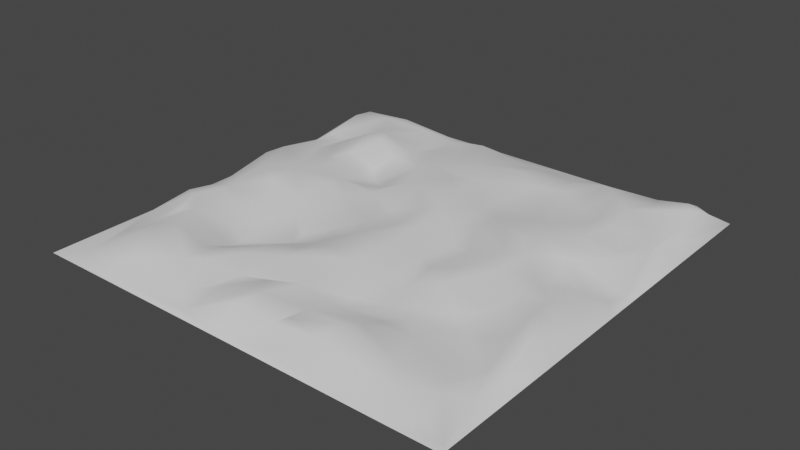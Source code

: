 # Source: world.blend  (saved by Blender 2.82.7; exported with 4.5.12 LTS)
import bpy
from mathutils import Matrix  # noqa: F401  (used for matrix-valued properties, if any)

bpy.ops.wm.read_factory_settings(use_empty=True)
scene = bpy.context.scene
scene.name = 'Scene'

# ---- collections
col_collection = bpy.data.collections.new('Collection'); scene.collection.children.link(col_collection)

# ---- world
world_world = bpy.data.worlds.new('World'); scene.world = world_world
world_world.use_nodes = True; world_world.node_tree.nodes.clear()
_N = world_world.node_tree.nodes; _L = world_world.node_tree.links
n0 = _N.new('ShaderNodeOutputWorld'); n0.name = 'World Output'; n0.location = (300, 300)
n1 = _N.new('ShaderNodeBackground'); n1.name = 'Background'; n1.location = (10, 300)
n1.inputs[0].default_value = (0.05088, 0.05088, 0.05088, 1.0)
_L.new(n1.outputs[0], n0.inputs[0])
n0.is_active_output = True
world_world.color = (0.05088, 0.05088, 0.05088)
world_world.use_sun_shadow = False
world_world.sun_shadow_jitter_overblur = 0.0

# ---- meshes
me_landscape_006 = bpy.data.meshes.new('Landscape.006')
me_landscape_006.from_pydata([(-9.997, -9.999, -0.009863), (-10.0, 1.03, 0.003576), (-9.989, 5.474, -0.01202), (-9.997, 9.999, -0.00445), (-9.994, -2.273, -0.009729), (-9.589, 4.733, 0.2128), (-9.795, -5.37, 0.06902), (-9.672, 6.167, 0.2086), (-9.797, 9.06, 0.1714), (-9.641, 9.986, -0.04836), (-9.419, -3.247, 0.5606), (-9.623, -0.6234, 0.2192), (-9.542, 1.604, 0.7012), (-9.458, 7.86, 0.7097), (-9.476, 2.659, 0.6672), (-8.703, 6.147, 0.124), (-8.765, -3.534, 0.6919), (-9.384, -1.726, 0.3139), (-9.262, 8.698, 0.6983), (-8.756, -9.12, 0.1279), (-8.941, -7.279, 0.2167), (-8.312, -1.995, 0.6489), (-8.732, 0.5591, 0.6433), (-6.818, -9.846, 0.03919), (-7.757, 8.294, 0.8608), (-7.07, 8.999, 0.7218), (-8.856, -5.675, 0.1596), (-8.028, 2.416, 0.378), (-8.246, -4.741, 0.5199), (-7.663, -0.2208, 0.9346), (-8.558, 3.84, 0.4314), (-8.042, -2.369, 0.6403), (-7.713, -9.313, 0.2437), (-7.382, -6.728, 0.9234), (-7.352, -7.664, 0.8598), (-7.674, 4.473, 0.6662), (-7.573, 6.19, 0.5499), (-7.001, 7.05, 0.8079), (-6.42, 5.246, 1.232), (-7.111, -2.784, 0.4012), (-6.876, 2.885, 0.7761), (-7.69, -4.468, 0.6092), (-6.888, 0.5706, 0.9481), (-4.203, 9.716, 0.05608), (-6.072, -9.054, 0.7761), (-6.907, -0.6127, 0.8798), (-5.017, -0.5434, 0.5664), (-5.972, 1.52, 1.035), (-5.988, 7.496, 0.7606), (-6.638, -6.145, 0.902), (-6.478, -4.891, 0.5172), (-5.99, 2.785, 0.8381), (-6.097, 3.824, 0.9584), (-6.449, 7.304, 0.8758), (-5.991, -7.773, 0.9782), (-6.148, -3.989, 0.3162), (-5.623, 5.291, 1.218), (-5.926, 6.026, 1.255), (-5.378, -8.636, 0.7879), (-6.061, -1.691, 0.53), (-5.644, 8.887, 0.5085), (-4.585, -7.599, 0.6753), (-5.083, -3.039, 0.4042), (-4.636, 1.306, 0.9114), (-4.635, -4.393, 0.014), (-4.512, 5.029, 0.7547), (-4.371, 5.858, 0.8224), (-4.654, 7.648, 0.2159), (-4.712, 0.6512, 0.8789), (-4.578, 2.96, 0.2979), (-5.044, -6.373, 0.5551), (-4.879, -5.07, 0.05783), (-4.745, 3.85, 0.43), (-4.252, -1.686, 0.372), (-3.688, 1.829, 0.6691), (-4.199, 7.724, 0.2106), (-4.291, -6.513, 0.6952), (-3.942, -7.253, 0.6552), (-3.54, 3.382, 0.3654), (-2.955, 4.765, 0.7034), (-3.659, -9.765, 0.06556), (-3.081, -3.186, 0.03778), (-4.16, 3.185, 0.214), (-3.32, 5.956, 0.7234), (-4.381, 9.114, 0.1997), (-2.74, -6.272, 0.9518), (-3.54, -8.732, 0.1055), (-3.333, -0.5982, 0.8153), (-4.033, -5.11, 0.27), (-3.135, -2.552, 0.1283), (-2.487, 7.585, 0.711), (-3.081, -8.439, 0.1249), (-2.75, 1.356, 0.7575), (-3.251, 0.2316, 0.9041), (-2.745, 2.132, 0.7315), (-2.178, -4.913, 0.9757), (-1.924, 2.69, 0.9776), (-2.128, 5.156, 0.8909), (-2.299, -9.643, 0.1402), (-1.996, 9.998, -0.006588), (-0.7349, -8.714, 0.8907), (-1.804, -3.092, 0.4329), (-1.356, -0.5653, 0.627), (-1.325, 0.4035, 0.4764), (-2.229, 8.93, 0.6276), (-2.071, -7.891, 0.4881), (-1.708, -1.714, 0.634), (-1.239, 6.006, 0.7853), (-1.098, 7.084, 0.6508), (-1.891, -7.15, 0.6415), (-1.31, -5.453, 0.9912), (-0.6954, 4.427, 0.9243), (-0.6975, -1.977, 0.8132), (-1.33, 0.9828, 0.5409), (-1.182, 9.361, 0.2478), (-1.215, -4.533, 0.9939), (-0.1903, -4.08, 1.195), (-0.2575, 5.392, 0.7241), (-0.6345, -6.88, 0.783), (-1.071, 2.772, 1.07), (-0.2977, -10.0, -0.0001218), (0.1722, 9.223, 0.1663), (0.2504, 1.149, 0.9563), (3.125, 9.997, -0.01443), (0.09594, -7.941, 1.011), (0.3629, -4.658, 1.182), (-0.3143, -8.901, 0.8753), (0.09116, -1.636, 0.8983), (0.1632, -0.5033, 0.9082), (1.043, 7.33, 0.7673), (1.088, 8.98, 0.3228), (0.7249, 1.813, 0.9851), (1.211, -0.03404, 1.068), (0.5308, -6.26, 0.785), (0.9905, -1.875, 0.875), (0.34, 3.195, 1.105), (1.721, -9.675, 0.06142), (1.908, -7.424, 0.7781), (1.625, 5.162, 0.3602), (2.346, -6.321, 0.5263), (1.957, 3.255, 0.71), (1.754, -8.279, 0.7695), (2.053, 0.8973, 0.7985), (1.399, -8.712, 0.6185), (1.124, -4.207, 1.159), (2.831, -0.1381, 0.5737), (2.221, 6.82, 0.5738), (2.869, 7.952, 0.4734), (2.344, -5.552, 0.5362), (2.517, -3.476, 0.6013), (2.663, 1.514, 0.7861), (3.475, -8.668, 0.8503), (2.804, 2.948, 0.7174), (3.949, -7.789, 1.076), (3.167, 6.293, 0.5154), (2.444, -1.599, 0.5648), (4.237, -6.102, 0.5547), (3.244, -2.096, 0.6633), (2.886, 8.642, 0.3728), (3.358, -3.403, 0.5746), (3.531, 7.274, 0.5214), (3.663, -0.06849, 0.661), (3.515, -4.763, 0.2717), (4.009, 1.809, 1.121), (3.828, 5.441, 0.6041), (4.314, -7.18, 0.9776), (4.443, -2.091, 1.065), (4.654, -3.138, 0.9549), (4.679, 8.504, 0.7529), (4.549, -4.391, 0.4682), (3.815, 3.618, 0.6728), (4.559, 3.982, 0.602), (4.666, -9.786, 0.05173), (4.717, -5.217, 0.3595), (5.187, 0.08717, 1.082), (3.721, 9.69, 0.1256), (5.527, -5.905, 0.3834), (5.58, -8.672, 0.5288), (6.392, -7.789, 0.6197), (4.986, 1.515, 1.122), (4.704, 6.479, 0.3966), (6.713, -4.469, 0.2916), (5.85, -0.9408, 1.113), (5.49, 2.515, 0.9363), (6.757, -2.808, 0.4196), (6.052, 5.257, 0.6511), (5.864, -3.931, 0.4836), (6.688, 2.028, 0.5439), (5.797, 0.7792, 0.9422), (6.585, 3.528, 0.8558), (7.231, -8.771, 0.4998), (6.835, 6.618, 0.9745), (5.755, 7.752, 0.7911), (7.019, -6.35, 0.2182), (7.081, 1.036, 0.2928), (6.837, 5.311, 0.6983), (8.328, 3.211, 0.4714), (6.98, 9.078, 0.5403), (7.274, -0.5063, 0.6358), (8.217, -7.473, 0.43), (8.355, -2.798, 0.8412), (7.078, -1.499, 0.7144), (8.275, 1.25, 0.06221), (7.564, 5.34, 0.6093), (8.351, 2.139, 0.1516), (7.515, 7.681, 0.9534), (7.59, 9.792, 0.06035), (8.827, -6.065, 0.4055), (7.653, -4.598, 0.4605), (7.781, -9.998, -0.01507), (8.223, -1.443, 0.7797), (8.049, 3.82, 0.5826), (8.813, 9.081, 0.8158), (8.666, -9.106, 0.1208), (8.387, 5.89, 0.696), (8.627, 8.631, 1.041), (8.616, -3.928, 0.9508), (8.963, 8.036, 1.031), (9.46, -0.2279, 0.5512), (9.995, -10.0, -0.008187), (8.449, -7.945, 0.3925), (9.274, -2.466, 0.6399), (9.245, -4.467, 0.9387), (9.283, 4.321, 0.9172), (9.093, 6.295, 0.6612), (9.574, -5.935, 0.4894), (9.532, 6.303, 0.4766), (9.624, 9.779, 0.05685), (9.446, -7.641, 0.479), (9.44, -4.103, 0.9238), (9.539, 0.7945, 0.186), (9.439, 8.629, 0.8543), (9.777, -9.604, 0.02474), (9.517, 4.436, 0.8502), (10.01, -3.868, 0.004689), (9.738, -2.703, 0.272), (9.998, 0.06095, -0.00221), (9.709, 1.592, 0.1202), (9.998, 2.677, -0.001291), (9.996, 9.999, -0.004396), (9.988, 5.782, -0.009975)], [], [(0, 6, 4), (1, 4, 11), (4, 6, 10), (1, 11, 12), (2, 7, 13), (2, 13, 8), (0, 19, 6), (10, 17, 4), (4, 17, 11), (8, 18, 9), (14, 30, 5), (5, 15, 7), (6, 26, 16), (10, 21, 17), (17, 21, 11), (7, 24, 13), (0, 120, 23), (14, 27, 30), (16, 31, 21), (20, 34, 33), (41, 31, 16), (19, 32, 34), (30, 27, 35), (30, 36, 15), (31, 41, 39), (29, 42, 22), (30, 35, 36), (15, 36, 37), (9, 25, 43), (31, 39, 21), (35, 40, 38), (24, 37, 53), (33, 49, 41), (41, 50, 55), (39, 59, 21), (45, 42, 29), (32, 23, 44), (41, 49, 50), (45, 46, 42), (42, 47, 40), (38, 57, 37), (24, 53, 60), (34, 44, 54), (33, 54, 49), (47, 51, 40), (53, 48, 60), (23, 120, 80), (44, 58, 54), (59, 46, 45), (52, 56, 38), (53, 57, 48), (50, 70, 71), (52, 65, 56), (55, 71, 64), (51, 69, 52), (48, 57, 67), (62, 73, 59), (57, 66, 67), (67, 84, 60), (61, 76, 70), (63, 68, 93), (60, 84, 43), (69, 82, 72), (58, 86, 61), (76, 88, 70), (70, 88, 71), (46, 73, 68), (63, 93, 92), (69, 74, 82), (66, 83, 75), (86, 91, 77), (64, 81, 73), (76, 77, 85), (68, 87, 93), (83, 90, 75), (91, 109, 77), (73, 89, 106), (80, 98, 86), (86, 98, 91), (85, 95, 76), (88, 95, 101), (88, 101, 81), (92, 94, 74), (90, 104, 84), (80, 120, 98), (87, 106, 93), (78, 94, 79), (83, 97, 90), (91, 98, 105), (94, 92, 96), (89, 101, 106), (106, 102, 93), (94, 96, 79), (93, 102, 103), (109, 110, 85), (104, 97, 108), (103, 113, 92), (97, 96, 111), (97, 107, 108), (110, 115, 95), (106, 101, 112), (96, 119, 111), (97, 111, 117), (107, 97, 117), (104, 108, 114), (98, 126, 100), (101, 116, 112), (100, 124, 118), (100, 126, 124), (133, 125, 110), (110, 116, 115), (112, 128, 102), (114, 108, 121), (119, 135, 111), (116, 127, 112), (99, 121, 123), (112, 127, 128), (107, 129, 108), (124, 133, 118), (116, 125, 144), (119, 122, 131), (111, 135, 117), (120, 143, 126), (127, 144, 134), (126, 143, 124), (128, 127, 132), (133, 144, 125), (117, 146, 129), (121, 130, 123), (131, 140, 135), (143, 141, 137), (139, 148, 133), (133, 148, 144), (134, 149, 155), (134, 145, 132), (129, 146, 147), (150, 152, 142), (130, 147, 158), (143, 136, 151), (140, 152, 138), (141, 151, 153), (137, 156, 139), (148, 162, 149), (142, 145, 150), (148, 139, 162), (150, 163, 152), (154, 160, 146), (155, 159, 157), (152, 170, 138), (158, 175, 123), (136, 120, 172), (153, 165, 137), (170, 164, 154), (157, 161, 145), (147, 168, 158), (147, 160, 168), (159, 169, 167), (154, 180, 160), (162, 173, 169), (166, 174, 161), (164, 171, 180), (41, 26, 20, 33), (163, 174, 179), (163, 179, 183), (167, 182, 166), (166, 182, 174), (168, 197, 175), (183, 185, 171), (171, 185, 180), (173, 176, 181), (179, 188, 183), (174, 182, 188), (168, 192, 197), (173, 181, 186), (184, 201, 182), (175, 197, 206), (176, 178, 193), (176, 193, 181), (177, 209, 190), (182, 201, 198), (183, 196, 189), (181, 184, 186), (188, 198, 194), (185, 189, 195), (190, 199, 178), (191, 205, 192), (195, 211, 203), (184, 200, 201), (194, 198, 202), (194, 202, 187), (187, 204, 196), (202, 204, 187), (205, 215, 197), (209, 213, 190), (201, 200, 210), (203, 211, 214), (205, 191, 217), (205, 217, 215), (215, 212, 197), (197, 212, 206), (212, 227, 206), (211, 223, 214), (199, 220, 207), (208, 207, 216), (210, 218, 198), (218, 230, 198), (198, 230, 202), (211, 196, 223), (214, 224, 217), (216, 207, 222), (216, 222, 229), (200, 229, 221), (230, 237, 202), (207, 228, 225), (212, 231, 227), (223, 237, 233), (232, 219, 228), (228, 219, 225), (225, 234, 229), (229, 234, 235), (235, 236, 218), (237, 238, 233), (233, 238, 240), (226, 239, 231), (231, 239, 227), (2, 1, 14), (3, 2, 8), (3, 8, 9), (1, 12, 14), (2, 14, 5), (2, 5, 7), (8, 13, 18), (6, 19, 20), (10, 6, 16), (12, 11, 22), (6, 20, 26), (14, 12, 22), (7, 15, 24), (16, 26, 28), (18, 25, 9), (19, 0, 23), (10, 16, 21), (14, 22, 27), (13, 24, 18), (22, 11, 21), (5, 30, 15), (32, 19, 23), (20, 19, 34), (16, 28, 41), (22, 21, 29), (63, 47, 42, 68), (26, 41, 28), (22, 42, 27), (24, 15, 37), (18, 24, 25), (29, 21, 45), (35, 27, 40), (99, 9, 43), (27, 42, 40), (35, 37, 36), (34, 32, 44), (21, 59, 45), (35, 38, 37), (39, 41, 55), (38, 40, 52), (33, 34, 54), (52, 40, 51), (37, 57, 53), (25, 24, 60), (57, 38, 56), (44, 23, 80), (50, 49, 70), (39, 55, 62), (39, 62, 59), (49, 54, 61), (70, 49, 61), (55, 50, 71), (46, 68, 42), (128, 122, 113, 103), (51, 47, 63), (52, 72, 65), (60, 48, 67), (43, 25, 60), (59, 73, 46), (52, 69, 72), (57, 56, 66), (58, 61, 54), (55, 64, 62), (69, 51, 63), (56, 65, 66), (69, 63, 74), (44, 80, 58), (76, 61, 77), (62, 64, 73), (75, 67, 66), (84, 67, 75), (64, 71, 81), (74, 63, 92), (72, 82, 65), (61, 86, 77), (68, 73, 87), (58, 80, 86), (71, 88, 81), (65, 82, 79), (65, 79, 66), (79, 82, 78), (73, 81, 89), (66, 79, 83), (84, 104, 43), (74, 94, 82), (82, 94, 78), (84, 75, 90), (85, 77, 109), (87, 73, 106), (88, 76, 95), (43, 104, 99), (89, 81, 101), (83, 79, 97), (109, 91, 105), (105, 98, 100), (95, 85, 110), (92, 93, 103), (79, 96, 97), (90, 97, 104), (92, 113, 96), (99, 104, 114), (95, 115, 101), (96, 113, 119), (105, 100, 118), (109, 133, 110), (101, 115, 116), (106, 112, 102), (109, 105, 118), (133, 109, 118), (99, 114, 121), (102, 128, 103), (98, 120, 126), (116, 110, 125), (119, 113, 122), (130, 121, 108, 129), (119, 131, 135), (107, 117, 129), (116, 144, 127), (140, 138, 117, 135), (124, 143, 137), (122, 128, 132), (122, 132, 131), (127, 134, 132), (117, 138, 146), (120, 136, 143), (137, 139, 133, 124), (173, 162, 139, 156), (131, 142, 140), (131, 132, 142), (134, 144, 149), (130, 129, 147), (134, 155, 145), (123, 130, 158), (132, 145, 142), (144, 148, 149), (140, 142, 152), (141, 143, 151), (146, 138, 154), (141, 153, 137), (138, 170, 154), (155, 149, 159), (149, 162, 159), (155, 157, 145), (150, 145, 161), (147, 146, 160), (137, 165, 156), (152, 163, 170), (158, 168, 175), (136, 172, 151), (157, 166, 161), (150, 161, 174), (163, 150, 174), (167, 166, 157, 159), (239, 123, 175, 206), (159, 162, 169), (164, 170, 171), (160, 180, 168), (154, 164, 180), (151, 172, 177), (170, 163, 183), (151, 177, 153), (153, 177, 178), (156, 165, 176), (173, 156, 176), (170, 183, 171), (168, 180, 192), (169, 186, 167), (221, 218, 210, 200), (165, 153, 178), (169, 173, 186), (179, 174, 188), (167, 186, 184), (167, 184, 182), (176, 165, 178), (183, 188, 187), (183, 189, 185), (192, 180, 185), (172, 120, 209), (192, 185, 191), (177, 172, 209), (183, 187, 196), (177, 190, 178), (188, 194, 187), (188, 182, 198), (191, 185, 195), (192, 205, 197), (193, 178, 199), (184, 181, 208), (196, 211, 189), (195, 189, 211), (195, 203, 191), (201, 210, 198), (181, 193, 207), (190, 220, 199), (184, 208, 216), (200, 184, 216), (203, 214, 191), (190, 213, 220), (193, 199, 207), (208, 181, 207), (191, 214, 217), (214, 223, 224), (209, 232, 213), (200, 216, 229), (237, 223, 196, 204), (239, 206, 227), (209, 219, 232), (215, 217, 231), (220, 228, 207), (204, 202, 237), (233, 226, 224, 223), (212, 215, 231), (220, 213, 232), (228, 220, 232), (207, 225, 222), (217, 224, 231), (222, 225, 229), (221, 235, 218), (224, 226, 231), (221, 229, 235), (230, 218, 236), (226, 233, 240), (225, 219, 234), (235, 234, 236), (226, 240, 239), (237, 230, 236), (237, 236, 238)])
me_landscape_006.polygons.foreach_set('use_smooth', [True] * 452)
me_landscape_006.use_remesh_fix_poles = True
me_landscape_006.use_remesh_preserve_attributes = False
me_landscape_006.use_mirror_vertex_groups = False
me_landscape_006.update()

# ---- objects
ob_landscape_006 = bpy.data.objects.new('Landscape.006', me_landscape_006)

# ---- transforms, parenting, visibility, modifiers, constraints
ob_landscape_006.location = (0.0, 0.0, 0.0)
ob_landscape_006.scale = (7.922, 7.922, 7.922)
ob_landscape_006.lineart.crease_threshold = 0.0

# ---- collection membership
scene.collection.objects.link(ob_landscape_006)

# ---- scene / render settings (as saved in the file)
scene.frame_start = 1; scene.frame_end = 250; scene.frame_set(1)
scene.render.engine = 'BLENDER_EEVEE_NEXT'
scene.cycles.use_denoising = False
scene.cycles.samples = 128
scene.cycles.sampling_pattern = 'TABULATED_SOBOL'
scene.cycles.use_adaptive_sampling = False
scene.cycles.use_light_tree = False
scene.view_settings.view_transform = 'Filmic'
bpy.context.view_layer.update()

# ---- added for rendering (the .blend has no active camera and no usable light): camera, sun
cam_auto = bpy.data.cameras.new('AutoCamera')
cam_auto.lens = 50.0
cam_auto.sensor_width = 36.0
cam_auto.clip_end = 3643.12
ob_auto_camera = bpy.data.objects.new('AutoCamera', cam_auto)
scene.collection.objects.link(ob_auto_camera)
ob_auto_camera.location = (207.597, -249.105, 170.849)
ob_auto_camera.rotation_euler = (1.09748, -7.21219e-08, 0.694738)
scene.camera = ob_auto_camera
light_auto_sun = bpy.data.lights.new('AutoSun', 'SUN')
light_auto_sun.energy = 3.0
light_auto_sun.angle = 0.0523599
ob_auto_sun = bpy.data.objects.new('AutoSun', light_auto_sun)
scene.collection.objects.link(ob_auto_sun)
ob_auto_sun.rotation_euler = (0.872665, 0.174533, 0.523599)
bpy.context.view_layer.update()
